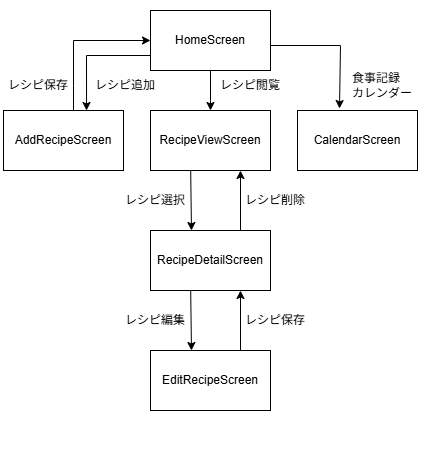

The diagram above was exported from draw.io. Its source (the exported page's mxGraphModel, read from the mxfile embedded in the PNG):
<mxGraphModel dx="1414" dy="841" grid="1" gridSize="10" guides="1" tooltips="1" connect="1" arrows="1" fold="1" page="1" pageScale="1" pageWidth="430" pageHeight="450" math="0" shadow="0">
  <root>
    <mxCell id="0" />
    <mxCell id="1" parent="0" />
    <mxCell id="UMQPjrhtW0WfZCnz47Ac-12" edge="1" parent="1" source="UMQPjrhtW0WfZCnz47Ac-1" style="edgeStyle=orthogonalEdgeStyle;rounded=0;orthogonalLoop=1;jettySize=auto;html=1;exitX=0;exitY=0.75;exitDx=0;exitDy=0;entryX=0.692;entryY=0;entryDx=0;entryDy=0;entryPerimeter=0;" target="UMQPjrhtW0WfZCnz47Ac-2">
      <mxGeometry relative="1" as="geometry">
        <mxPoint x="137" y="55" as="sourcePoint" />
        <mxPoint x="87" y="140" as="targetPoint" />
      </mxGeometry>
    </mxCell>
    <mxCell id="UMQPjrhtW0WfZCnz47Ac-1" parent="1" style="rounded=0;whiteSpace=wrap;html=1;" value="HomeScreen" vertex="1">
      <mxGeometry height="60" width="120" x="150" y="10" as="geometry" />
    </mxCell>
    <mxCell id="UMQPjrhtW0WfZCnz47Ac-3" parent="1" style="rounded=0;whiteSpace=wrap;html=1;" value="RecipeViewScreen" vertex="1">
      <mxGeometry height="60" width="120" x="150" y="110" as="geometry" />
    </mxCell>
    <mxCell id="UMQPjrhtW0WfZCnz47Ac-4" parent="1" style="rounded=0;whiteSpace=wrap;html=1;" value="RecipeDetailScreen" vertex="1">
      <mxGeometry height="60" width="120" x="150" y="230" as="geometry" />
    </mxCell>
    <mxCell id="UMQPjrhtW0WfZCnz47Ac-5" parent="1" style="rounded=0;whiteSpace=wrap;html=1;" value="EditRecipeScreen" vertex="1">
      <mxGeometry height="60" width="120" x="150" y="350" as="geometry" />
    </mxCell>
    <mxCell id="UMQPjrhtW0WfZCnz47Ac-16" parent="1" style="text;html=1;whiteSpace=wrap;strokeColor=none;fillColor=none;align=center;verticalAlign=middle;rounded=0;" value="レシピ追加" vertex="1">
      <mxGeometry height="30" width="70" x="90" y="70" as="geometry" />
    </mxCell>
    <mxCell id="UMQPjrhtW0WfZCnz47Ac-17" parent="1" style="text;html=1;whiteSpace=wrap;strokeColor=none;fillColor=none;align=center;verticalAlign=middle;rounded=0;" value="レシピ閲覧" vertex="1">
      <mxGeometry height="30" width="70" x="215" y="70" as="geometry" />
    </mxCell>
    <mxCell id="UMQPjrhtW0WfZCnz47Ac-18" edge="1" parent="1" style="endArrow=classic;html=1;rounded=0;entryX=0;entryY=0.25;entryDx=0;entryDy=0;" value="">
      <mxGeometry height="50" relative="1" width="50" as="geometry">
        <Array as="points">
          <mxPoint x="73" y="85" />
          <mxPoint x="73" y="40" />
        </Array>
        <mxPoint x="73" y="115" as="sourcePoint" />
        <mxPoint x="150" y="40" as="targetPoint" />
      </mxGeometry>
    </mxCell>
    <mxCell id="UMQPjrhtW0WfZCnz47Ac-20" parent="1" style="text;html=1;whiteSpace=wrap;strokeColor=none;fillColor=none;align=center;verticalAlign=middle;rounded=0;" value="レシピ保存" vertex="1">
      <mxGeometry height="30" width="70" x="3" y="70" as="geometry" />
    </mxCell>
    <mxCell id="UMQPjrhtW0WfZCnz47Ac-21" edge="1" parent="1" style="endArrow=classic;html=1;rounded=0;entryX=0.5;entryY=0;entryDx=0;entryDy=0;" value="">
      <mxGeometry height="50" relative="1" width="50" as="geometry">
        <mxPoint x="190.16999999999996" y="170" as="sourcePoint" />
        <mxPoint x="191" y="230" as="targetPoint" />
      </mxGeometry>
    </mxCell>
    <mxCell id="UMQPjrhtW0WfZCnz47Ac-24" edge="1" parent="1" style="endArrow=classic;html=1;rounded=0;entryX=0.5;entryY=0;entryDx=0;entryDy=0;" value="">
      <mxGeometry height="50" relative="1" width="50" as="geometry">
        <mxPoint x="190.16999999999996" y="290" as="sourcePoint" />
        <mxPoint x="191" y="350" as="targetPoint" />
      </mxGeometry>
    </mxCell>
    <mxCell id="UMQPjrhtW0WfZCnz47Ac-25" parent="1" style="text;html=1;whiteSpace=wrap;strokeColor=none;fillColor=none;align=center;verticalAlign=middle;rounded=0;" value="レシピ選択" vertex="1">
      <mxGeometry height="30" width="90" x="110" y="185" as="geometry" />
    </mxCell>
    <mxCell id="UMQPjrhtW0WfZCnz47Ac-26" parent="1" style="text;html=1;whiteSpace=wrap;strokeColor=none;fillColor=none;align=center;verticalAlign=middle;rounded=0;" value="レシピ編集" vertex="1">
      <mxGeometry height="30" width="90" x="110" y="305" as="geometry" />
    </mxCell>
    <mxCell id="UMQPjrhtW0WfZCnz47Ac-27" edge="1" parent="1" style="endArrow=classic;html=1;rounded=0;entryX=0.75;entryY=1;entryDx=0;entryDy=0;exitX=0.75;exitY=0;exitDx=0;exitDy=0;" value="">
      <mxGeometry height="50" relative="1" width="50" as="geometry">
        <mxPoint x="240" y="350" as="sourcePoint" />
        <mxPoint x="240" y="290" as="targetPoint" />
      </mxGeometry>
    </mxCell>
    <mxCell id="UMQPjrhtW0WfZCnz47Ac-28" parent="1" style="text;html=1;whiteSpace=wrap;strokeColor=none;fillColor=none;align=center;verticalAlign=middle;rounded=0;" value="レシピ保存" vertex="1">
      <mxGeometry height="30" width="90" x="230" y="305" as="geometry" />
    </mxCell>
    <mxCell id="UMQPjrhtW0WfZCnz47Ac-32" edge="1" parent="1" style="endArrow=classic;html=1;rounded=0;entryX=0.75;entryY=1;entryDx=0;entryDy=0;exitX=0.75;exitY=0;exitDx=0;exitDy=0;" value="">
      <mxGeometry height="50" relative="1" width="50" as="geometry">
        <mxPoint x="240" y="230" as="sourcePoint" />
        <mxPoint x="240" y="170" as="targetPoint" />
      </mxGeometry>
    </mxCell>
    <mxCell id="UMQPjrhtW0WfZCnz47Ac-33" parent="1" style="text;html=1;whiteSpace=wrap;strokeColor=none;fillColor=none;align=center;verticalAlign=middle;rounded=0;" value="レシピ削除" vertex="1">
      <mxGeometry height="30" width="90" x="230" y="185" as="geometry" />
    </mxCell>
    <mxCell id="UMQPjrhtW0WfZCnz47Ac-2" parent="1" style="rounded=0;whiteSpace=wrap;html=1;" value="AddRecipeScreen" vertex="1">
      <mxGeometry height="60" width="120" x="3" y="110" as="geometry" />
    </mxCell>
    <mxCell id="-bm0kFsOW2UHkvL2PplR-1" edge="1" parent="1" style="endArrow=classic;html=1;rounded=0;entryX=0.5;entryY=0;entryDx=0;entryDy=0;" target="UMQPjrhtW0WfZCnz47Ac-3" value="">
      <mxGeometry height="50" relative="1" width="50" as="geometry">
        <mxPoint x="210" y="70" as="sourcePoint" />
        <mxPoint x="260" y="20" as="targetPoint" />
      </mxGeometry>
    </mxCell>
    <mxCell id="-bm0kFsOW2UHkvL2PplR-2" parent="1" style="rounded=0;whiteSpace=wrap;html=1;" value="CalendarScreen" vertex="1">
      <mxGeometry height="60" width="120" x="297" y="110" as="geometry" />
    </mxCell>
    <mxCell id="-bm0kFsOW2UHkvL2PplR-3" edge="1" parent="1" style="endArrow=classic;html=1;rounded=0;entryX=0.35;entryY=-0.033;entryDx=0;entryDy=0;entryPerimeter=0;" target="-bm0kFsOW2UHkvL2PplR-2" value="">
      <mxGeometry height="50" relative="1" width="50" as="geometry">
        <Array as="points">
          <mxPoint x="340" y="45" />
        </Array>
        <mxPoint x="270" y="45" as="sourcePoint" />
        <mxPoint x="339.96" y="100" as="targetPoint" />
      </mxGeometry>
    </mxCell>
    <mxCell id="-bm0kFsOW2UHkvL2PplR-5" parent="1" style="text;html=1;whiteSpace=wrap;strokeColor=none;fillColor=none;align=center;verticalAlign=middle;rounded=0;" value="&lt;div style=&quot;text-align: left;&quot;&gt;&lt;span style=&quot;background-color: transparent; color: light-dark(rgb(0, 0, 0), rgb(255, 255, 255));&quot;&gt;食事記録&lt;/span&gt;&lt;/div&gt;カレンダー" vertex="1">
      <mxGeometry height="30" width="70" x="347" y="70" as="geometry" />
    </mxCell>
  </root>
</mxGraphModel>